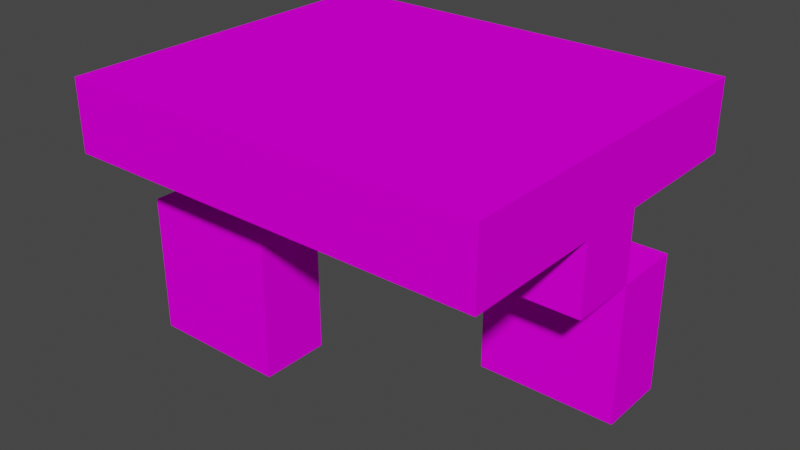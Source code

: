 # Source: legs_right_leg_forward.blend  (saved by Blender 3.4.6; exported with 4.5.12 LTS)
import bpy
from mathutils import Matrix  # noqa: F401  (used for matrix-valued properties, if any)

bpy.ops.wm.read_factory_settings(use_empty=True)
scene = bpy.context.scene
scene.name = 'Scene'

# ---- collections
col_collection = bpy.data.collections.new('Collection'); scene.collection.children.link(col_collection)

# ---- images (referenced by path relative to the original .blend; pixels are not part of the script)
import os
ASSET_DIR = os.environ.get("B2B_ASSET_DIR", "")  # directory of the original .blend (textures are referenced by path, not embedded)
HERE = os.path.dirname(os.path.abspath(__file__))  # packed textures are extracted next to this script under _unpacked/

def load_image(name, relpath, width, height, colorspace="sRGB"):
    """Load a texture the original file referenced (path relative to the .blend, or extracted next to this script)."""
    p = next((c for c in (os.path.join(HERE, relpath), os.path.join(ASSET_DIR, relpath)) if relpath and os.path.exists(c)), "")
    if p:
        img = bpy.data.images.load(p, check_existing=True)
        img.name = name
    else:  # same state as the original file: an image datablock whose file is absent (Cycles renders it pink)
        img = bpy.data.images.new(name, width, height)
        img.source = "FILE"
        img.filepath = "//" + (relpath or name)
    img.colorspace_settings.name = colorspace
    return img
img_little_guy_right_leg_forward_png = load_image('little_guy_right_leg_forward.png', 'little_guy_right_leg_forward.png', 1024, 1024, 'sRGB')

# ---- materials (node trees are filled in below, after node groups)
mat_palette = bpy.data.materials.new('palette')
mat_palette.use_transparent_shadow = False
mat_palette.diffuse_color = (1.0, 1.0, 1.0, 1.0)
mat_palette.roughness = 1.0

# ---- material node trees
mat_palette.use_nodes = True; mat_palette.node_tree.nodes.clear()
_N = mat_palette.node_tree.nodes; _L = mat_palette.node_tree.links
n0 = _N.new('ShaderNodeBsdfPrincipled'); n0.name = 'Principled BSDF'; n0.location = (0, 300)
n0.distribution = 'GGX'
n0.subsurface_method = 'RANDOM_WALK_SKIN'
n0.inputs[2].default_value = 1.0
n0.inputs[3].default_value = 1.45
n0.inputs[13].default_value = 0.0
n0.inputs[27].default_value = (0.0, 0.0, 0.0, 1.0)
n0.inputs[28].default_value = 1.0
n1 = _N.new('ShaderNodeOutputMaterial'); n1.name = 'Material Output'; n1.location = (280, 300)
n2 = _N.new('ShaderNodeTexImage'); n2.name = 'Image Texture'; n2.location = (-480, 300)
n2.image = img_little_guy_right_leg_forward_png
_L.new(n2.outputs[0], n0.inputs[0])
_L.new(n0.outputs[0], n1.inputs[0])
n1.is_active_output = True

# ---- world
world_world = bpy.data.worlds.new('World'); scene.world = world_world
world_world.use_nodes = True; world_world.node_tree.nodes.clear()
_N = world_world.node_tree.nodes; _L = world_world.node_tree.links
n0 = _N.new('ShaderNodeOutputWorld'); n0.name = 'World Output'; n0.location = (300, 300)
n1 = _N.new('ShaderNodeBackground'); n1.name = 'Background'; n1.location = (10, 300)
n1.inputs[0].default_value = (0.05088, 0.05088, 0.05088, 1.0)
_L.new(n1.outputs[0], n0.inputs[0])
n0.is_active_output = True
world_world.color = (0.05088, 0.05088, 0.05088)
world_world.use_sun_shadow = False
world_world.sun_shadow_jitter_overblur = 0.0

# ---- meshes
me_untitled = bpy.data.meshes.new('Untitled')
me_untitled.from_pydata([(-0.3, -0.2103, 0.15), (-0.3, -0.2103, 0.05), (-0.3, -0.01034, 0.15), (-0.3, -0.01034, 0.05), (-0.3, -0.01034, -0.05), (-0.3, 0.08966, 0.25), (-0.3, 0.08966, 0.05), (-0.3, 0.08966, -0.05), (-0.3, 0.08966, -0.25), (-0.3, 0.1897, 0.25), (-0.3, 0.1897, -0.25), (0.1, -0.2103, -0.05), (0.1, -0.2103, -0.15), (0.1, -0.01034, 0.05), (0.1, -0.01034, -0.05), (0.1, -0.01034, -0.15), (0.1, 0.08966, 0.05), (0.1, 0.08966, -0.05), (-0.1, -0.2103, 0.15), (-0.1, -0.2103, 0.05), (-0.1, -0.01034, 0.15), (-0.1, -0.01034, 0.05), (-0.1, -0.01034, -0.05), (-0.1, 0.08966, 0.05), (-0.1, 0.08966, -0.05), (0.3, -0.2103, -0.05), (0.3, -0.2103, -0.15), (0.3, -0.01034, 0.05), (0.3, -0.01034, -0.05), (0.3, -0.01034, -0.15), (0.3, 0.08966, 0.25), (0.3, 0.08966, 0.05), (0.3, 0.08966, -0.05), (0.3, 0.08966, -0.25), (0.3, 0.1897, 0.25), (0.3, 0.1897, -0.25), (-0.3, 0.08966, 0.25), (-0.3, 0.1897, 0.25), (0.3, 0.08966, 0.25), (0.3, 0.1897, 0.25), (-0.3, -0.2103, 0.15), (-0.3, -0.01034, 0.15), (-0.1, -0.2103, 0.15), (-0.1, -0.01034, 0.15), (-0.3, -0.01034, 0.05), (-0.3, 0.08966, 0.05), (-0.1, -0.01034, 0.05), (-0.1, 0.08966, 0.05), (0.1, -0.01034, 0.05), (0.1, 0.08966, 0.05), (0.3, -0.01034, 0.05), (0.3, 0.08966, 0.05), (0.1, -0.2103, -0.05), (0.1, -0.01034, -0.05), (0.3, -0.2103, -0.05), (0.3, -0.01034, -0.05), (-0.3, -0.2103, 0.05), (-0.3, -0.01034, 0.05), (-0.1, -0.2103, 0.05), (-0.1, -0.01034, 0.05), (-0.3, -0.01034, -0.05), (-0.3, 0.08966, -0.05), (-0.1, -0.01034, -0.05), (-0.1, 0.08966, -0.05), (0.1, -0.01034, -0.05), (0.1, 0.08966, -0.05), (0.3, -0.01034, -0.05), (0.3, 0.08966, -0.05), (0.1, -0.2103, -0.15), (0.1, -0.01034, -0.15), (0.3, -0.2103, -0.15), (0.3, -0.01034, -0.15), (-0.3, 0.08966, -0.25), (-0.3, 0.1897, -0.25), (0.3, 0.08966, -0.25), (0.3, 0.1897, -0.25), (-0.3, -0.2103, 0.15), (-0.1, -0.2103, 0.15), (-0.3, -0.2103, 0.05), (-0.1, -0.2103, 0.05), (0.1, -0.2103, -0.05), (0.3, -0.2103, -0.05), (0.1, -0.2103, -0.15), (0.3, -0.2103, -0.15), (-0.3, -0.01034, 0.05), (-0.1, -0.01034, 0.05), (0.1, -0.01034, 0.05), (0.3, -0.01034, 0.05), (-0.3, -0.01034, -0.05), (-0.1, -0.01034, -0.05), (0.1, -0.01034, -0.05), (0.3, -0.01034, -0.05), (-0.3, 0.08966, 0.25), (0.3, 0.08966, 0.25), (-0.3, 0.08966, 0.05), (-0.1, 0.08966, 0.05), (0.1, 0.08966, 0.05), (0.3, 0.08966, 0.05), (-0.3, 0.08966, -0.05), (-0.1, 0.08966, -0.05), (0.1, 0.08966, -0.05), (0.3, 0.08966, -0.05), (-0.3, 0.08966, -0.25), (0.3, 0.08966, -0.25), (-0.3, -0.01034, 0.15), (-0.1, -0.01034, 0.15), (-0.3, -0.01034, 0.05), (-0.1, -0.01034, 0.05), (0.1, -0.01034, -0.05), (0.3, -0.01034, -0.05), (0.1, -0.01034, -0.15), (0.3, -0.01034, -0.15), (-0.3, 0.1897, 0.25), (0.3, 0.1897, 0.25), (-0.3, 0.1897, -0.25), (0.3, 0.1897, -0.25)], [], [(2, 1, 0), (3, 1, 2), (6, 4, 3), (7, 4, 6), (9, 6, 5), (9, 8, 7), (9, 7, 6), (10, 8, 9), (14, 12, 11), (15, 12, 14), (16, 14, 13), (17, 14, 16), (18, 19, 20), (20, 19, 21), (21, 22, 23), (23, 22, 24), (25, 26, 28), (28, 26, 29), (27, 28, 31), (31, 28, 32), (31, 32, 34), (32, 33, 34), (30, 31, 34), (34, 33, 35), (38, 37, 36), (39, 37, 38), (42, 41, 40), (43, 41, 42), (46, 45, 44), (47, 45, 46), (50, 49, 48), (51, 49, 50), (54, 53, 52), (55, 53, 54), (56, 57, 58), (58, 57, 59), (60, 61, 62), (62, 61, 63), (64, 65, 66), (66, 65, 67), (68, 69, 70), (70, 69, 71), (72, 73, 74), (74, 73, 75), (78, 77, 76), (79, 77, 78), (82, 81, 80), (83, 81, 82), (88, 85, 84), (89, 85, 88), (90, 87, 86), (91, 87, 90), (94, 93, 92), (95, 93, 94), (96, 93, 95), (97, 93, 96), (99, 96, 95), (100, 96, 99), (102, 99, 98), (102, 101, 100), (102, 100, 99), (103, 101, 102), (104, 105, 106), (106, 105, 107), (108, 109, 110), (110, 109, 111), (112, 113, 114), (114, 113, 115)])
_uv = me_untitled.uv_layers.new(name='UVMap')
_uv.uv.foreach_set('vector', [0.0332, 0.5, 0.0332, 0.5, 0.0332, 0.5, 0.0332, 0.5, 0.0332, 0.5, 0.0332, 0.5, 0.0332, 0.5, 0.0332, 0.5, 0.0332, 0.5, 0.0332, 0.5, 0.0332, 0.5, 0.0332, 0.5, 0.0332, 0.5, 0.0332, 0.5, 0.0332, 0.5, 0.0332, 0.5, 0.0332, 0.5, 0.0332, 0.5, 0.0332, 0.5, 0.0332, 0.5, 0.0332, 0.5, 0.0332, 0.5, 0.0332, 0.5, 0.0332, 0.5, 0.0332, 0.5, 0.0332, 0.5, 0.0332, 0.5, 0.0332, 0.5, 0.0332, 0.5, 0.0332, 0.5, 0.0332, 0.5, 0.0332, 0.5, 0.0332, 0.5, 0.0332, 0.5, 0.0332, 0.5, 0.0332, 0.5, 0.0332, 0.5, 0.0332, 0.5, 0.0332, 0.5, 0.0332, 0.5, 0.0332, 0.5, 0.0332, 0.5, 0.0332, 0.5, 0.0332, 0.5, 0.0332, 0.5, 0.0332, 0.5, 0.0332, 0.5, 0.0332, 0.5, 0.0332, 0.5, 0.0332, 0.5, 0.0332, 0.5, 0.0332, 0.5, 0.0332, 0.5, 0.0332, 0.5, 0.0332, 0.5, 0.0332, 0.5, 0.0332, 0.5, 0.0332, 0.5, 0.0332, 0.5, 0.0332, 0.5, 0.0332, 0.5, 0.0332, 0.5, 0.0332, 0.5, 0.0332, 0.5, 0.0332, 0.5, 0.0332, 0.5, 0.0332, 0.5, 0.0332, 0.5, 0.0332, 0.5, 0.0332, 0.5, 0.0332, 0.5, 0.0332, 0.5, 0.0332, 0.5, 0.0332, 0.5, 0.0332, 0.5, 0.0332, 0.5, 0.0332, 0.5, 0.0332, 0.5, 0.0332, 0.5, 0.0332, 0.5, 0.0332, 0.5, 0.0332, 0.5, 0.0332, 0.5, 0.0332, 0.5, 0.0332, 0.5, 0.0332, 0.5, 0.0332, 0.5, 0.0332, 0.5, 0.0332, 0.5, 0.0332, 0.5, 0.0332, 0.5, 0.0332, 0.5, 0.0332, 0.5, 0.0332, 0.5, 0.0332, 0.5, 0.0332, 0.5, 0.0332, 0.5, 0.0332, 0.5, 0.0332, 0.5, 0.0332, 0.5, 0.0332, 0.5, 0.0332, 0.5, 0.0332, 0.5, 0.0332, 0.5, 0.0332, 0.5, 0.0332, 0.5, 0.0332, 0.5, 0.0332, 0.5, 0.0332, 0.5, 0.0332, 0.5, 0.0332, 0.5, 0.0332, 0.5, 0.0332, 0.5, 0.0332, 0.5, 0.0332, 0.5, 0.0332, 0.5, 0.0332, 0.5, 0.0332, 0.5, 0.0332, 0.5, 0.0332, 0.5, 0.0332, 0.5, 0.0332, 0.5, 0.0332, 0.5, 0.0332, 0.5, 0.0332, 0.5, 0.0332, 0.5, 0.0332, 0.5, 0.0332, 0.5, 0.0332, 0.5, 0.0332, 0.5, 0.0332, 0.5, 0.0332, 0.5, 0.0332, 0.5, 0.0332, 0.5, 0.0332, 0.5, 0.0332, 0.5, 0.0332, 0.5, 0.0332, 0.5, 0.0332, 0.5, 0.0332, 0.5, 0.0332, 0.5, 0.0332, 0.5, 0.0332, 0.5, 0.0332, 0.5, 0.0332, 0.5, 0.0332, 0.5, 0.0332, 0.5, 0.0332, 0.5, 0.0332, 0.5, 0.0332, 0.5, 0.0332, 0.5, 0.0332, 0.5, 0.0332, 0.5, 0.0332, 0.5, 0.0332, 0.5, 0.0332, 0.5, 0.0332, 0.5, 0.0332, 0.5, 0.0332, 0.5, 0.0332, 0.5, 0.0332, 0.5, 0.0332, 0.5, 0.0332, 0.5, 0.0332, 0.5, 0.0332, 0.5, 0.0332, 0.5, 0.0332, 0.5, 0.0332, 0.5, 0.0332, 0.5, 0.0332, 0.5, 0.0332, 0.5, 0.0332, 0.5, 0.0332, 0.5, 0.0332, 0.5, 0.0332, 0.5, 0.0332, 0.5, 0.0332, 0.5, 0.0332, 0.5, 0.0332, 0.5, 0.0332, 0.5, 0.0332, 0.5, 0.0332, 0.5, 0.0332, 0.5, 0.0332, 0.5, 0.0332, 0.5, 0.0332, 0.5, 0.0332, 0.5, 0.0332, 0.5, 0.0332, 0.5, 0.0332, 0.5, 0.0332, 0.5, 0.0332, 0.5, 0.0332, 0.5, 0.0332, 0.5, 0.0332, 0.5, 0.0332, 0.5, 0.0332, 0.5, 0.0332, 0.5, 0.0332, 0.5, 0.0332, 0.5, 0.0332, 0.5, 0.0332, 0.5, 0.0332, 0.5, 0.0332, 0.5])
me_untitled.materials.append(mat_palette)
me_untitled.update()
me_untitled.normals_split_custom_set([tuple(v) for v in zip(*[iter([-1.0, 0.0, 0.0, -1.0, 0.0, 0.0, -1.0, 0.0, 0.0, -1.0, 0.0, 0.0, -1.0, 0.0, 0.0, -1.0, 0.0, 0.0, -1.0, 0.0, 0.0, -1.0, 0.0, 0.0, -1.0, 0.0, 0.0, -1.0, 0.0, 0.0, -1.0, 0.0, 0.0, -1.0, 0.0, 0.0, -1.0, 0.0, 0.0, -1.0, 0.0, 0.0, -1.0, 0.0, 0.0, -1.0, 0.0, 0.0, -1.0, 0.0, 0.0, -1.0, 0.0, 0.0, -1.0, 0.0, 0.0, -1.0, 0.0, 0.0, -1.0, 0.0, 0.0, -1.0, 0.0, 0.0, -1.0, 0.0, 0.0, -1.0, 0.0, 0.0, -1.0, 0.0, 0.0, -1.0, 0.0, 0.0, -1.0, 0.0, 0.0, -1.0, 0.0, 0.0, -1.0, 0.0, 0.0, -1.0, 0.0, 0.0, -1.0, 0.0, 0.0, -1.0, 0.0, 0.0, -1.0, 0.0, 0.0, -1.0, 0.0, 0.0, -1.0, 0.0, 0.0, -1.0, 0.0, 0.0, 1.0, 0.0, 0.0, 1.0, 0.0, 0.0, 1.0, 0.0, 0.0, 1.0, 0.0, 0.0, 1.0, 0.0, 0.0, 1.0, 0.0, 0.0, 1.0, 0.0, 0.0, 1.0, 0.0, 0.0, 1.0, 0.0, 0.0, 1.0, 0.0, 0.0, 1.0, 0.0, 0.0, 1.0, 0.0, 0.0, 1.0, 0.0, 0.0, 1.0, 0.0, 0.0, 1.0, 0.0, 0.0, 1.0, 0.0, 0.0, 1.0, 0.0, 0.0, 1.0, 0.0, 0.0, 1.0, 0.0, 0.0, 1.0, 0.0, 0.0, 1.0, 0.0, 0.0, 1.0, 0.0, 0.0, 1.0, 0.0, 0.0, 1.0, 0.0, 0.0, 1.0, 0.0, 0.0, 1.0, 0.0, 0.0, 1.0, 0.0, 0.0, 1.0, 0.0, 0.0, 1.0, 0.0, 0.0, 1.0, 0.0, 0.0, 1.0, 0.0, 0.0, 1.0, 0.0, 0.0, 1.0, 0.0, 0.0, 1.0, 0.0, 0.0, 1.0, 0.0, 0.0, 1.0, 0.0, 0.0, 0.0, 0.0, 1.0, 0.0, 0.0, 1.0, 0.0, 0.0, 1.0, 0.0, 0.0, 1.0, 0.0, 0.0, 1.0, 0.0, 0.0, 1.0, 0.0, 0.0, 1.0, 0.0, 0.0, 1.0, 0.0, 0.0, 1.0, 0.0, 0.0, 1.0, 0.0, 0.0, 1.0, 0.0, 0.0, 1.0, 0.0, 0.0, 1.0, 0.0, 0.0, 1.0, 0.0, 0.0, 1.0, 0.0, 0.0, 1.0, 0.0, 0.0, 1.0, 0.0, 0.0, 1.0, 0.0, 0.0, 1.0, 0.0, 0.0, 1.0, 0.0, 0.0, 1.0, 0.0, 0.0, 1.0, 0.0, 0.0, 1.0, 0.0, 0.0, 1.0, 0.0, 0.0, 1.0, 0.0, 0.0, 1.0, 0.0, 0.0, 1.0, 0.0, 0.0, 1.0, 0.0, 0.0, 1.0, 0.0, 0.0, 1.0, 0.0, 0.0, -1.0, 0.0, 0.0, -1.0, 0.0, 0.0, -1.0, 0.0, 0.0, -1.0, 0.0, 0.0, -1.0, 0.0, 0.0, -1.0, 0.0, 0.0, -1.0, 0.0, 0.0, -1.0, 0.0, 0.0, -1.0, 0.0, 0.0, -1.0, 0.0, 0.0, -1.0, 0.0, 0.0, -1.0, 0.0, 0.0, -1.0, 0.0, 0.0, -1.0, 0.0, 0.0, -1.0, 0.0, 0.0, -1.0, 0.0, 0.0, -1.0, 0.0, 0.0, -1.0, 0.0, 0.0, -1.0, 0.0, 0.0, -1.0, 0.0, 0.0, -1.0, 0.0, 0.0, -1.0, 0.0, 0.0, -1.0, 0.0, 0.0, -1.0, 0.0, 0.0, -1.0, 0.0, 0.0, -1.0, 0.0, 0.0, -1.0, 0.0, 0.0, -1.0, 0.0, 0.0, -1.0, 0.0, 0.0, -1.0, 0.0, -1.0, 0.0, 0.0, -1.0, 0.0, 0.0, -1.0, 0.0, 0.0, -1.0, 0.0, 0.0, -1.0, 0.0, 0.0, -1.0, 0.0, 0.0, -1.0, 0.0, 0.0, -1.0, 0.0, 0.0, -1.0, 0.0, 0.0, -1.0, 0.0, 0.0, -1.0, 0.0, 0.0, -1.0, 0.0, 0.0, -1.0, 0.0, 0.0, -1.0, 0.0, 0.0, -1.0, 0.0, 0.0, -1.0, 0.0, 0.0, -1.0, 0.0, 0.0, -1.0, 0.0, 0.0, -1.0, 0.0, 0.0, -1.0, 0.0, 0.0, -1.0, 0.0, 0.0, -1.0, 0.0, 0.0, -1.0, 0.0, 0.0, -1.0, 0.0, 0.0, -1.0, 0.0, 0.0, -1.0, 0.0, 0.0, -1.0, 0.0, 0.0, -1.0, 1.863e-07, 0.0, -1.0, 1.863e-07, 0.0, -1.0, 1.863e-07, 0.0, -1.0, 0.0, 0.0, -1.0, 0.0, 0.0, -1.0, 0.0, 0.0, -1.0, 0.0, 0.0, -1.0, 0.0, 0.0, -1.0, 0.0, 0.0, -1.0, 0.0, 0.0, -1.0, 0.0, 0.0, -1.0, 0.0, 0.0, -1.0, 0.0, 0.0, -1.0, 0.0, 0.0, -1.0, 0.0, 0.0, -1.0, 0.0, 0.0, -1.0, 0.0, 0.0, -1.0, 0.0, 0.0, -1.0, -9.313e-08, 0.0, -1.0, -9.313e-08, 0.0, -1.0, -9.313e-08, 0.0, -1.0, 9.313e-08, 0.0, -1.0, 9.313e-08, 0.0, -1.0, 9.313e-08, 0.0, -1.0, 0.0, 0.0, -1.0, 0.0, 0.0, -1.0, 0.0, 0.0, 1.0, 0.0, 0.0, 1.0, 0.0, 0.0, 1.0, 0.0, 0.0, 1.0, 0.0, 0.0, 1.0, 0.0, 0.0, 1.0, 0.0, 0.0, 1.0, 0.0, 0.0, 1.0, 0.0, 0.0, 1.0, 0.0, 0.0, 1.0, 0.0, 0.0, 1.0, 0.0, 0.0, 1.0, 0.0, 0.0, 1.0, 0.0, 0.0, 1.0, 0.0, 0.0, 1.0, 0.0, 0.0, 1.0, 0.0, 0.0, 1.0, 0.0, 0.0, 1.0, 0.0])] * 3)])

# ---- objects
ob_right_leg_forward = bpy.data.objects.new('right_leg_forward', me_untitled)

# ---- transforms, parenting, visibility, modifiers, constraints
ob_right_leg_forward.location = (0.0, 0.0, 0.0)
ob_right_leg_forward.rotation_euler = (1.571, -0.0, 0.0)

# ---- collection membership
col_collection.objects.link(ob_right_leg_forward)

# ---- scene / render settings (as saved in the file)
scene.frame_start = 1; scene.frame_end = 250; scene.frame_set(1)
scene.render.engine = 'BLENDER_EEVEE_NEXT'
scene.cycles.sampling_pattern = 'TABULATED_SOBOL'
scene.cycles.use_light_tree = False
scene.view_settings.view_transform = 'Filmic'
bpy.context.view_layer.update()

# ---- added for rendering (the .blend has no active camera and no usable light): camera, sun
cam_auto = bpy.data.cameras.new('AutoCamera')
cam_auto.lens = 50.0
cam_auto.sensor_width = 36.0
cam_auto.clip_end = 1000.0
ob_auto_camera = bpy.data.objects.new('AutoCamera', cam_auto)
scene.collection.objects.link(ob_auto_camera)
ob_auto_camera.location = (0.811881, -0.974258, 0.639161)
ob_auto_camera.rotation_euler = (1.09748, -7.21219e-08, 0.694738)
scene.camera = ob_auto_camera
light_auto_sun = bpy.data.lights.new('AutoSun', 'SUN')
light_auto_sun.energy = 3.0
light_auto_sun.angle = 0.0523599
ob_auto_sun = bpy.data.objects.new('AutoSun', light_auto_sun)
scene.collection.objects.link(ob_auto_sun)
ob_auto_sun.rotation_euler = (0.872665, 0.174533, 0.523599)
bpy.context.view_layer.update()

